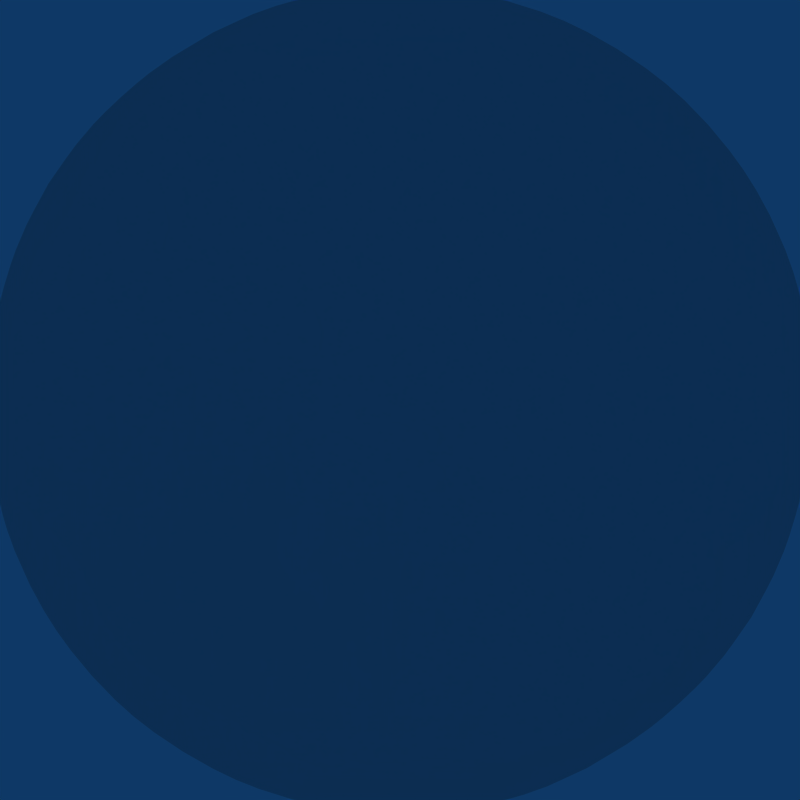 # Source: Reflection.blend  (saved by Blender 2.48.1; exported with 4.5.12 LTS)
import bpy
from mathutils import Matrix  # noqa: F401  (used for matrix-valued properties, if any)

bpy.ops.wm.read_factory_settings(use_empty=True)
scene = bpy.context.scene
scene.name = 'Scene'

# ---- collections
col_collection_1 = bpy.data.collections.new('Collection 1'); scene.collection.children.link(col_collection_1)

# ---- materials (node trees are filled in below, after node groups)
mat_material_001 = bpy.data.materials.new('Material.001')
mat_material_001.alpha_threshold = 0.0
mat_material_001.roughness = 0.5
mat_material_001.line_color = (0.0, 0.0, 0.0, 1.0)

# ---- material node trees

# ---- world
world_world = bpy.data.worlds.new('World'); scene.world = world_world
world_world.color = (0.05656, 0.2208, 0.4)
world_world.use_sun_shadow = False
world_world.sun_shadow_jitter_overblur = 0.0
world_world.cycles.sampling_method = 'MANUAL'
world_world.cycles.sample_map_resolution = 256

# ---- cameras
cam_camera = bpy.data.cameras.new('Camera')
cam_camera.type = 'ORTHO'
cam_camera.passepartout_alpha = 0.2
cam_camera.clip_end = 100.0
cam_camera.lens = 35.0
cam_camera.ortho_scale = 1.9
cam_camera.show_safe_areas = True
cam_camera.dof.focus_distance = 0.0
cam_camera.dof.aperture_fstop = 128.0

# ---- meshes
me_sphere = bpy.data.meshes.new('Sphere')
me_sphere.from_pydata([(0.0, 0.0, -1.0), (0.7236, -0.5257, -0.4472), (-0.2764, -0.8506, -0.4472), (-0.8944, 0.0, -0.4472), (-0.2764, 0.8506, -0.4472), (0.7236, 0.5257, -0.4472), (0.2764, -0.8506, 0.4472), (-0.7236, -0.5257, 0.4472), (-0.7236, 0.5257, 0.4472), (0.2764, 0.8506, 0.4472), (0.8944, 0.0, 0.4472), (0.0, 0.0, 1.0), (0.4253, -0.309, -0.8507), (-0.1625, -0.5, -0.8507), (0.2629, -0.809, -0.5257), (0.4253, 0.309, -0.8507), (0.8506, 0.0, -0.5257), (-0.5257, 0.0, -0.8507), (-0.6882, -0.5, -0.5257), (-0.1625, 0.5, -0.8507), (-0.6882, 0.5, -0.5257), (0.2629, 0.809, -0.5257), (0.9511, 0.309, 0.0), (0.9511, -0.309, 0.0), (0.5878, -0.809, 0.0), (0.0, -1.0, 0.0), (-0.5878, -0.809, 0.0), (-0.9511, -0.309, 0.0), (-0.9511, 0.309, 0.0), (-0.5878, 0.809, 0.0), (0.0, 1.0, 0.0), (0.5878, 0.809, 0.0), (0.6882, -0.5, 0.5257), (-0.2629, -0.809, 0.5257), (-0.8506, 0.0, 0.5257), (-0.2629, 0.809, 0.5257), (0.6882, 0.5, 0.5257), (0.5257, 0.0, 0.8507), (0.1625, -0.5, 0.8507), (-0.4253, -0.309, 0.8507), (-0.4253, 0.309, 0.8507), (0.1625, 0.5, 0.8507), (0.5972, -0.4339, -0.6746), (0.2211, -0.1606, -0.9619), (-0.2281, -0.702, -0.6746), (-0.08444, -0.2599, -0.9619), (-0.007026, -0.8627, -0.5057), (0.5128, -0.6938, -0.5057), (0.5972, 0.4339, -0.6746), (0.2211, 0.1606, -0.9619), (0.8183, -0.2733, -0.5057), (0.8183, 0.2733, -0.5057), (-0.2733, 0.0, -0.9619), (-0.7382, 0.0, -0.6746), (-0.5014, -0.702, -0.5057), (-0.8226, -0.2599, -0.5057), (-0.08444, 0.2599, -0.9619), (-0.2281, 0.702, -0.6746), (-0.8226, 0.2599, -0.5057), (-0.5014, 0.702, -0.5057), (0.5128, 0.6938, -0.5057), (-0.007026, 0.8627, -0.5057), (0.9593, 0.1606, 0.2325), (0.8705, 0.4339, -0.2325), (0.9593, -0.1606, 0.2325), (0.8705, -0.4339, -0.2325), (0.6816, -0.6938, -0.2325), (0.4492, -0.8627, 0.2325), (-0.1437, -0.9619, -0.2325), (0.1437, -0.9619, 0.2325), (-0.4492, -0.8627, -0.2325), (-0.6816, -0.6938, 0.2325), (-0.8705, -0.4339, 0.2325), (-0.9593, -0.1606, -0.2325), (-0.8705, 0.4339, 0.2325), (-0.9593, 0.1606, -0.2325), (-0.6816, 0.6938, 0.2325), (-0.4492, 0.8627, -0.2325), (0.1437, 0.9619, 0.2325), (-0.1437, 0.9619, -0.2325), (0.4492, 0.8627, 0.2325), (0.6816, 0.6938, -0.2325), (0.8226, -0.2599, 0.5057), (0.5014, -0.702, 0.5057), (-0.5128, -0.6938, 0.5057), (0.007026, -0.8627, 0.5057), (-0.8183, -0.2733, 0.5057), (-0.8183, 0.2733, 0.5057), (0.007026, 0.8627, 0.5057), (-0.5128, 0.6938, 0.5057), (0.8226, 0.2599, 0.5057), (0.5014, 0.702, 0.5057), (0.7382, 0.0, 0.6746), (0.2733, 0.0, 0.9619), (0.08444, -0.2599, 0.9619), (0.2281, -0.702, 0.6746), (-0.2211, -0.1606, 0.9619), (-0.5972, -0.4339, 0.6746), (-0.2211, 0.1606, 0.9619), (-0.5972, 0.4339, 0.6746), (0.08444, 0.2599, 0.9619), (0.2281, 0.702, 0.6746), (0.3618, -0.5878, -0.7236), (0.1382, -0.4253, -0.8944), (0.05279, -0.6882, -0.7236), (0.6708, -0.1625, -0.7236), (0.4472, 0.0, -0.8944), (0.6708, 0.1625, -0.7236), (-0.4472, -0.5257, -0.7236), (-0.3618, -0.2629, -0.8944), (-0.6382, -0.2629, -0.7236), (-0.6382, 0.2629, -0.7236), (-0.3618, 0.2629, -0.8944), (-0.4472, 0.5257, -0.7236), (0.05279, 0.6882, -0.7236), (0.1382, 0.4253, -0.8944), (0.3618, 0.5878, -0.7236), (0.9472, -0.1625, -0.2764), (0.9472, 0.1625, -0.2764), (1.0, 0.0, 0.0), (0.1382, -0.9511, -0.2764), (0.4472, -0.8506, -0.2764), (0.309, -0.9511, 0.0), (-0.8618, -0.4253, -0.2764), (-0.6708, -0.6882, -0.2764), (-0.809, -0.5878, 0.0), (-0.6708, 0.6882, -0.2764), (-0.8618, 0.4253, -0.2764), (-0.809, 0.5878, 0.0), (0.4472, 0.8506, -0.2764), (0.1382, 0.9511, -0.2764), (0.309, 0.9511, 0.0), (0.8618, -0.4253, 0.2764), (0.809, -0.5878, 0.0), (0.6708, -0.6882, 0.2764), (-0.1382, -0.9511, 0.2764), (-0.309, -0.9511, 0.0), (-0.4472, -0.8506, 0.2764), (-0.9472, -0.1625, 0.2764), (-1.0, 0.0, 0.0), (-0.9472, 0.1625, 0.2764), (-0.4472, 0.8506, 0.2764), (-0.309, 0.9511, 0.0), (-0.1382, 0.9511, 0.2764), (0.6708, 0.6882, 0.2764), (0.809, 0.5878, 0.0), (0.8618, 0.4253, 0.2764), (0.4472, -0.5257, 0.7236), (0.6382, -0.2629, 0.7236), (0.3618, -0.2629, 0.8944), (-0.3618, -0.5878, 0.7236), (-0.05279, -0.6882, 0.7236), (-0.1382, -0.4253, 0.8944), (-0.6708, 0.1625, 0.7236), (-0.6708, -0.1625, 0.7236), (-0.4472, 0.0, 0.8944), (-0.05279, 0.6882, 0.7236), (-0.3618, 0.5878, 0.7236), (-0.1382, 0.4253, 0.8944), (0.6382, 0.2629, 0.7236), (0.4472, 0.5257, 0.7236), (0.3618, 0.2629, 0.8944)], [], [(102, 47, 14), (47, 102, 42), (12, 42, 102), (42, 1, 47), (102, 103, 12), (103, 102, 104), (14, 104, 102), (104, 13, 103), (44, 46, 2), (46, 44, 104), (13, 104, 44), (104, 14, 46), (45, 103, 13), (103, 45, 43), (0, 43, 45), (43, 12, 103), (105, 16, 50), (50, 42, 105), (12, 105, 42), (42, 50, 1), (105, 12, 106), (106, 107, 105), (16, 105, 107), (107, 106, 15), (48, 5, 51), (51, 107, 48), (15, 48, 107), (107, 51, 16), (49, 15, 106), (106, 43, 49), (0, 49, 43), (43, 106, 12), (108, 54, 18), (54, 108, 44), (13, 44, 108), (44, 2, 54), (108, 109, 13), (109, 108, 110), (18, 110, 108), (110, 17, 109), (53, 55, 3), (55, 53, 110), (17, 110, 53), (110, 18, 55), (52, 109, 17), (109, 52, 45), (0, 45, 52), (45, 13, 109), (111, 58, 20), (58, 111, 53), (17, 53, 111), (53, 3, 58), (111, 112, 17), (112, 111, 113), (20, 113, 111), (113, 19, 112), (57, 59, 4), (59, 57, 113), (19, 113, 57), (113, 20, 59), (56, 112, 19), (112, 56, 52), (0, 52, 56), (52, 17, 112), (114, 61, 21), (61, 114, 57), (19, 57, 114), (57, 4, 61), (114, 115, 19), (115, 114, 116), (21, 116, 114), (116, 15, 115), (48, 60, 5), (60, 48, 116), (15, 116, 48), (116, 21, 60), (49, 115, 15), (115, 49, 56), (0, 56, 49), (56, 19, 115), (117, 23, 65), (65, 50, 117), (16, 117, 50), (50, 65, 1), (117, 16, 118), (118, 119, 117), (23, 117, 119), (119, 118, 22), (62, 10, 64), (64, 119, 62), (22, 62, 119), (119, 64, 23), (63, 22, 118), (118, 51, 63), (5, 63, 51), (51, 118, 16), (120, 25, 68), (68, 46, 120), (14, 120, 46), (46, 68, 2), (120, 14, 121), (121, 122, 120), (25, 120, 122), (122, 121, 24), (67, 6, 69), (69, 122, 67), (24, 67, 122), (122, 69, 25), (66, 24, 121), (121, 47, 66), (1, 66, 47), (47, 121, 14), (123, 27, 73), (73, 55, 123), (18, 123, 55), (55, 73, 3), (123, 18, 124), (124, 125, 123), (27, 123, 125), (125, 124, 26), (71, 7, 72), (72, 125, 71), (26, 71, 125), (125, 72, 27), (70, 26, 124), (124, 54, 70), (2, 70, 54), (54, 124, 18), (126, 29, 77), (77, 59, 126), (20, 126, 59), (59, 77, 4), (126, 20, 127), (127, 128, 126), (29, 126, 128), (128, 127, 28), (74, 8, 76), (76, 128, 74), (28, 74, 128), (128, 76, 29), (75, 28, 127), (127, 58, 75), (3, 75, 58), (58, 127, 20), (129, 31, 81), (81, 60, 129), (21, 129, 60), (60, 81, 5), (129, 21, 130), (130, 131, 129), (31, 129, 131), (131, 130, 30), (78, 9, 80), (80, 131, 78), (30, 78, 131), (131, 80, 31), (79, 30, 130), (130, 61, 79), (4, 79, 61), (61, 130, 21), (132, 82, 32), (82, 132, 64), (23, 64, 132), (64, 10, 82), (132, 133, 23), (133, 132, 134), (32, 134, 132), (134, 24, 133), (67, 83, 6), (83, 67, 134), (24, 134, 67), (134, 32, 83), (66, 133, 24), (133, 66, 65), (1, 65, 66), (65, 23, 133), (135, 85, 33), (85, 135, 69), (25, 69, 135), (69, 6, 85), (135, 136, 25), (136, 135, 137), (33, 137, 135), (137, 26, 136), (71, 84, 7), (84, 71, 137), (26, 137, 71), (137, 33, 84), (70, 136, 26), (136, 70, 68), (2, 68, 70), (68, 25, 136), (138, 86, 34), (86, 138, 72), (27, 72, 138), (72, 7, 86), (138, 139, 27), (139, 138, 140), (34, 140, 138), (140, 28, 139), (74, 87, 8), (87, 74, 140), (28, 140, 74), (140, 34, 87), (75, 139, 28), (139, 75, 73), (3, 73, 75), (73, 27, 139), (141, 89, 35), (89, 141, 76), (29, 76, 141), (76, 8, 89), (141, 142, 29), (142, 141, 143), (35, 143, 141), (143, 30, 142), (78, 88, 9), (88, 78, 143), (30, 143, 78), (143, 35, 88), (79, 142, 30), (142, 79, 77), (4, 77, 79), (77, 29, 142), (144, 91, 36), (91, 144, 80), (31, 80, 144), (80, 9, 91), (144, 145, 31), (145, 144, 146), (36, 146, 144), (146, 22, 145), (62, 90, 10), (90, 62, 146), (22, 146, 62), (146, 36, 90), (63, 145, 22), (145, 63, 81), (5, 81, 63), (81, 31, 145), (147, 38, 95), (95, 83, 147), (32, 147, 83), (83, 95, 6), (147, 32, 148), (148, 149, 147), (38, 147, 149), (149, 148, 37), (93, 11, 94), (94, 149, 93), (37, 93, 149), (149, 94, 38), (92, 37, 148), (148, 82, 92), (10, 92, 82), (82, 148, 32), (150, 39, 97), (97, 84, 150), (33, 150, 84), (84, 97, 7), (150, 33, 151), (151, 152, 150), (39, 150, 152), (152, 151, 38), (94, 11, 96), (96, 152, 94), (38, 94, 152), (152, 96, 39), (95, 38, 151), (151, 85, 95), (6, 95, 85), (85, 151, 33), (153, 40, 99), (99, 87, 153), (34, 153, 87), (87, 99, 8), (153, 34, 154), (154, 155, 153), (40, 153, 155), (155, 154, 39), (96, 11, 98), (98, 155, 96), (39, 96, 155), (155, 98, 40), (97, 39, 154), (154, 86, 97), (7, 97, 86), (86, 154, 34), (156, 41, 101), (101, 88, 156), (35, 156, 88), (88, 101, 9), (156, 35, 157), (157, 158, 156), (41, 156, 158), (158, 157, 40), (98, 11, 100), (100, 158, 98), (40, 98, 158), (158, 100, 41), (99, 40, 157), (157, 89, 99), (8, 99, 89), (89, 157, 35), (159, 37, 92), (92, 90, 159), (36, 159, 90), (90, 92, 10), (159, 36, 160), (160, 161, 159), (37, 159, 161), (161, 160, 41), (100, 11, 93), (93, 161, 100), (41, 100, 161), (161, 93, 37), (101, 41, 160), (160, 91, 101), (9, 101, 91), (91, 160, 36)])
me_sphere.polygons.foreach_set('use_smooth', [True] * 320)
_uv = me_sphere.uv_layers.new(name='UVTex')
_uv.uv.foreach_set('vector', [0.5843, 0.2543, 0.5941, 0.3389, 0.5568, 0.3319, 0.5941, 0.3389, 0.5843, 0.2543, 0.6295, 0.2751, 0.6295, 0.191, 0.6295, 0.2751, 0.5843, 0.2543, 0.6295, 0.2751, 0.6295, 0.3592, 0.5941, 0.3389, 0.5843, 0.2543, 0.5568, 0.1637, 0.6295, 0.191, 0.5568, 0.1637, 0.5843, 0.2543, 0.5294, 0.2543, 0.5568, 0.3319, 0.5294, 0.2543, 0.5843, 0.2543, 0.5294, 0.2543, 0.4842, 0.191, 0.5568, 0.1637, 0.4842, 0.2751, 0.5196, 0.3389, 0.4842, 0.3592, 0.5196, 0.3389, 0.4842, 0.2751, 0.5294, 0.2543, 0.4842, 0.191, 0.5294, 0.2543, 0.4842, 0.2751, 0.5294, 0.2543, 0.5568, 0.3319, 0.5196, 0.3389, 0.4842, 0.107, 0.5568, 0.1637, 0.4842, 0.191, 0.5568, 0.1637, 0.4842, 0.107, 0.6295, 0.107, 0.9813, 0.02289, 0.6295, 0.107, 0.4842, 0.107, 0.6295, 0.107, 0.6295, 0.191, 0.5568, 0.1637, 0.6747, 0.2543, 0.7022, 0.3319, 0.6649, 0.339, 0.6649, 0.339, 0.6295, 0.2751, 0.6747, 0.2543, 0.6295, 0.191, 0.6747, 0.2543, 0.6295, 0.2751, 0.6295, 0.2751, 0.6649, 0.339, 0.6295, 0.3592, 0.6747, 0.2543, 0.6295, 0.191, 0.7022, 0.1637, 0.7022, 0.1637, 0.7296, 0.2543, 0.6747, 0.2543, 0.7022, 0.3319, 0.6747, 0.2543, 0.7296, 0.2543, 0.7296, 0.2543, 0.7022, 0.1637, 0.7748, 0.191, 0.7748, 0.2751, 0.7748, 0.3592, 0.7394, 0.339, 0.7394, 0.339, 0.7296, 0.2543, 0.7748, 0.2751, 0.7748, 0.191, 0.7748, 0.2751, 0.7296, 0.2543, 0.7296, 0.2543, 0.7394, 0.339, 0.7022, 0.3319, 0.7748, 0.107, 0.7748, 0.191, 0.7022, 0.1637, 0.7022, 0.1637, 0.6295, 0.107, 0.7748, 0.107, 0.9813, 0.02289, 0.7748, 0.107, 0.6295, 0.107, 0.6295, 0.107, 0.7022, 0.1637, 0.6295, 0.191, 0.439, 0.2543, 0.4488, 0.3389, 0.4115, 0.3319, 0.4488, 0.3389, 0.439, 0.2543, 0.4842, 0.2751, 0.4842, 0.191, 0.4842, 0.2751, 0.439, 0.2543, 0.4842, 0.2751, 0.4842, 0.3592, 0.4488, 0.3389, 0.439, 0.2543, 0.4115, 0.1637, 0.4842, 0.191, 0.4115, 0.1637, 0.439, 0.2543, 0.384, 0.2543, 0.4115, 0.3319, 0.384, 0.2543, 0.439, 0.2543, 0.384, 0.2543, 0.3389, 0.191, 0.4115, 0.1637, 0.3389, 0.2751, 0.3742, 0.339, 0.3389, 0.3592, 0.3742, 0.339, 0.3389, 0.2751, 0.384, 0.2543, 0.3389, 0.191, 0.384, 0.2543, 0.3389, 0.2751, 0.384, 0.2543, 0.4115, 0.3319, 0.3742, 0.339, 0.3389, 0.107, 0.4115, 0.1637, 0.3389, 0.191, 0.4115, 0.1637, 0.3389, 0.107, 0.4842, 0.107, 0.2547, 0.02289, 0.4842, 0.107, 0.3389, 0.107, 0.4842, 0.107, 0.4842, 0.191, 0.4115, 0.1637, 0.2937, 0.2543, 0.3035, 0.339, 0.2662, 0.3319, 0.3035, 0.339, 0.2937, 0.2543, 0.3389, 0.2751, 0.3389, 0.191, 0.3389, 0.2751, 0.2937, 0.2543, 0.3389, 0.2751, 0.3389, 0.3592, 0.3035, 0.339, 0.2937, 0.2543, 0.2662, 0.1637, 0.3389, 0.191, 0.2662, 0.1637, 0.2937, 0.2543, 0.2387, 0.2543, 0.2662, 0.3319, 0.2387, 0.2543, 0.2937, 0.2543, 0.2387, 0.2543, 0.1935, 0.191, 0.2662, 0.1637, 0.1935, 0.2751, 0.2289, 0.3389, 0.1935, 0.3592, 0.2289, 0.3389, 0.1935, 0.2751, 0.2387, 0.2543, 0.1935, 0.191, 0.2387, 0.2543, 0.1935, 0.2751, 0.2387, 0.2543, 0.2662, 0.3319, 0.2289, 0.3389, 0.1935, 0.107, 0.2662, 0.1637, 0.1935, 0.191, 0.2662, 0.1637, 0.1935, 0.107, 0.3389, 0.107, 0.2547, 0.02289, 0.3389, 0.107, 0.1935, 0.107, 0.3389, 0.107, 0.3389, 0.191, 0.2662, 0.1637, 0.875, 0.2543, 0.8847, 0.3389, 0.8475, 0.3319, 0.8847, 0.3389, 0.875, 0.2543, 0.9201, 0.2751, 0.9201, 0.191, 0.9201, 0.2751, 0.875, 0.2543, 0.1935, 0.2751, 0.1935, 0.3592, 0.1581, 0.3389, 0.875, 0.2543, 0.8475, 0.1637, 0.9201, 0.191, 0.8475, 0.1637, 0.875, 0.2543, 0.82, 0.2543, 0.8475, 0.3319, 0.82, 0.2543, 0.875, 0.2543, 0.82, 0.2543, 0.7748, 0.191, 0.8475, 0.1637, 0.7748, 0.2751, 0.8102, 0.3389, 0.7748, 0.3592, 0.8102, 0.3389, 0.7748, 0.2751, 0.82, 0.2543, 0.7748, 0.191, 0.82, 0.2543, 0.7748, 0.2751, 0.82, 0.2543, 0.8475, 0.3319, 0.8102, 0.3389, 0.7748, 0.107, 0.8475, 0.1637, 0.7748, 0.191, 0.8475, 0.1637, 0.7748, 0.107, 0.9201, 0.107, 0.9813, 0.02289, 0.9201, 0.107, 0.7748, 0.107, 0.9201, 0.107, 0.9201, 0.191, 0.8475, 0.1637, 0.6825, 0.4149, 0.6658, 0.5, 0.6487, 0.4287, 0.6487, 0.4287, 0.6649, 0.339, 0.6825, 0.4149, 0.7022, 0.3319, 0.6825, 0.4149, 0.6649, 0.339, 0.6649, 0.339, 0.6487, 0.4287, 0.6295, 0.3592, 0.6825, 0.4149, 0.7022, 0.3319, 0.7218, 0.4149, 0.7218, 0.4149, 0.7022, 0.5, 0.6825, 0.4149, 0.6658, 0.5, 0.6825, 0.4149, 0.7022, 0.5, 0.7022, 0.5, 0.7218, 0.4149, 0.7385, 0.5, 0.7213, 0.5713, 0.7022, 0.6408, 0.683, 0.5713, 0.683, 0.5713, 0.7022, 0.5, 0.7213, 0.5713, 0.7385, 0.5, 0.7213, 0.5713, 0.7022, 0.5, 0.7022, 0.5, 0.683, 0.5713, 0.6658, 0.5, 0.7556, 0.4287, 0.7385, 0.5, 0.7218, 0.4149, 0.7218, 0.4149, 0.7394, 0.339, 0.7556, 0.4287, 0.7748, 0.3592, 0.7556, 0.4287, 0.7394, 0.339, 0.7394, 0.339, 0.7218, 0.4149, 0.7022, 0.3319, 0.5372, 0.4149, 0.5205, 0.5, 0.5034, 0.4287, 0.5034, 0.4287, 0.5196, 0.3389, 0.5372, 0.4149, 0.5568, 0.3319, 0.5372, 0.4149, 0.5196, 0.3389, 0.5196, 0.3389, 0.5034, 0.4287, 0.4842, 0.3592, 0.5372, 0.4149, 0.5568, 0.3319, 0.5765, 0.4149, 0.5765, 0.4149, 0.5568, 0.5, 0.5372, 0.4149, 0.5205, 0.5, 0.5372, 0.4149, 0.5568, 0.5, 0.5568, 0.5, 0.5765, 0.4149, 0.5932, 0.5, 0.576, 0.5713, 0.5568, 0.6408, 0.5376, 0.5713, 0.5376, 0.5713, 0.5568, 0.5, 0.576, 0.5713, 0.5932, 0.5, 0.576, 0.5713, 0.5568, 0.5, 0.5568, 0.5, 0.5376, 0.5713, 0.5205, 0.5, 0.6103, 0.4287, 0.5932, 0.5, 0.5765, 0.4149, 0.5765, 0.4149, 0.5941, 0.3389, 0.6103, 0.4287, 0.6295, 0.3592, 0.6103, 0.4287, 0.5941, 0.3389, 0.5941, 0.3389, 0.5765, 0.4149, 0.5568, 0.3319, 0.3919, 0.4149, 0.3752, 0.5, 0.358, 0.4287, 0.358, 0.4287, 0.3742, 0.339, 0.3919, 0.4149, 0.4115, 0.3319, 0.3919, 0.4149, 0.3742, 0.339, 0.3742, 0.339, 0.358, 0.4287, 0.3389, 0.3592, 0.3919, 0.4149, 0.4115, 0.3319, 0.4312, 0.4149, 0.4312, 0.4149, 0.4115, 0.5, 0.3919, 0.4149, 0.3752, 0.5, 0.3919, 0.4149, 0.4115, 0.5, 0.4115, 0.5, 0.4312, 0.4149, 0.4478, 0.5, 0.4307, 0.5713, 0.4115, 0.6408, 0.3923, 0.5713, 0.3923, 0.5713, 0.4115, 0.5, 0.4307, 0.5713, 0.4478, 0.5, 0.4307, 0.5713, 0.4115, 0.5, 0.4115, 0.5, 0.3923, 0.5713, 0.3752, 0.5, 0.465, 0.4287, 0.4478, 0.5, 0.4312, 0.4149, 0.4312, 0.4149, 0.4488, 0.3389, 0.465, 0.4287, 0.4842, 0.3592, 0.465, 0.4287, 0.4488, 0.3389, 0.4488, 0.3389, 0.4312, 0.4149, 0.4115, 0.3319, 0.2466, 0.4149, 0.2299, 0.5, 0.2127, 0.4287, 0.2127, 0.4287, 0.2289, 0.3389, 0.2466, 0.4149, 0.2662, 0.3319, 0.2466, 0.4149, 0.2289, 0.3389, 0.2289, 0.3389, 0.2127, 0.4287, 0.1935, 0.3592, 0.2466, 0.4149, 0.2662, 0.3319, 0.2858, 0.4149, 0.2858, 0.4149, 0.2662, 0.5, 0.2466, 0.4149, 0.2299, 0.5, 0.2466, 0.4149, 0.2662, 0.5, 0.2662, 0.5, 0.2858, 0.4149, 0.3025, 0.5, 0.2854, 0.5713, 0.2662, 0.6408, 0.247, 0.5713, 0.247, 0.5713, 0.2662, 0.5, 0.2854, 0.5713, 0.3025, 0.5, 0.2854, 0.5713, 0.2662, 0.5, 0.2662, 0.5, 0.247, 0.5713, 0.2299, 0.5, 0.3197, 0.4287, 0.3025, 0.5, 0.2858, 0.4149, 0.2858, 0.4149, 0.3035, 0.339, 0.3197, 0.4287, 0.3389, 0.3592, 0.3197, 0.4287, 0.3035, 0.339, 0.3035, 0.339, 0.2858, 0.4149, 0.2662, 0.3319, 0.8278, 0.4149, 0.8111, 0.5, 0.794, 0.4287, 0.794, 0.4287, 0.8102, 0.3389, 0.8278, 0.4149, 0.8475, 0.3319, 0.8278, 0.4149, 0.8102, 0.3389, 0.8102, 0.3389, 0.794, 0.4287, 0.7748, 0.3592, 0.8278, 0.4149, 0.8475, 0.3319, 0.8671, 0.4149, 0.8671, 0.4149, 0.8475, 0.5, 0.8278, 0.4149, 0.8111, 0.5, 0.8278, 0.4149, 0.8475, 0.5, 0.8475, 0.5, 0.8671, 0.4149, 0.8838, 0.5, 0.8667, 0.5713, 0.8475, 0.6408, 0.8283, 0.5713, 0.8283, 0.5713, 0.8475, 0.5, 0.8667, 0.5713, 0.8838, 0.5, 0.8667, 0.5713, 0.8475, 0.5, 0.8475, 0.5, 0.8283, 0.5713, 0.8111, 0.5, 0.9009, 0.4287, 0.8838, 0.5, 0.8671, 0.4149, 0.8671, 0.4149, 0.8847, 0.3389, 0.9009, 0.4287, 0.1935, 0.3592, 0.1743, 0.4287, 0.1581, 0.3389, 0.8847, 0.3389, 0.8671, 0.4149, 0.8475, 0.3319, 0.6491, 0.5851, 0.6668, 0.661, 0.6295, 0.6681, 0.6668, 0.661, 0.6491, 0.5851, 0.683, 0.5713, 0.6658, 0.5, 0.683, 0.5713, 0.6491, 0.5851, 0.683, 0.5713, 0.7022, 0.6408, 0.6668, 0.661, 0.6491, 0.5851, 0.6295, 0.5, 0.6658, 0.5, 0.6295, 0.5, 0.6491, 0.5851, 0.6099, 0.5851, 0.6295, 0.6681, 0.6099, 0.5851, 0.6491, 0.5851, 0.6099, 0.5851, 0.5932, 0.5, 0.6295, 0.5, 0.576, 0.5713, 0.5922, 0.6611, 0.5568, 0.6408, 0.5922, 0.6611, 0.576, 0.5713, 0.6099, 0.5851, 0.5932, 0.5, 0.6099, 0.5851, 0.576, 0.5713, 0.6099, 0.5851, 0.6295, 0.6681, 0.5922, 0.6611, 0.6103, 0.4287, 0.6295, 0.5, 0.5932, 0.5, 0.6295, 0.5, 0.6103, 0.4287, 0.6487, 0.4287, 0.6295, 0.3592, 0.6487, 0.4287, 0.6103, 0.4287, 0.6487, 0.4287, 0.6658, 0.5, 0.6295, 0.5, 0.5038, 0.5851, 0.5214, 0.6611, 0.4842, 0.6681, 0.5214, 0.6611, 0.5038, 0.5851, 0.5376, 0.5713, 0.5205, 0.5, 0.5376, 0.5713, 0.5038, 0.5851, 0.5376, 0.5713, 0.5568, 0.6408, 0.5214, 0.6611, 0.5038, 0.5851, 0.4842, 0.5, 0.5205, 0.5, 0.4842, 0.5, 0.5038, 0.5851, 0.4645, 0.5851, 0.4842, 0.6681, 0.4645, 0.5851, 0.5038, 0.5851, 0.4645, 0.5851, 0.4478, 0.5, 0.4842, 0.5, 0.4307, 0.5713, 0.4469, 0.6611, 0.4115, 0.6408, 0.4469, 0.6611, 0.4307, 0.5713, 0.4645, 0.5851, 0.4478, 0.5, 0.4645, 0.5851, 0.4307, 0.5713, 0.4645, 0.5851, 0.4842, 0.6681, 0.4469, 0.6611, 0.465, 0.4287, 0.4842, 0.5, 0.4478, 0.5, 0.4842, 0.5, 0.465, 0.4287, 0.5034, 0.4287, 0.4842, 0.3592, 0.5034, 0.4287, 0.465, 0.4287, 0.5034, 0.4287, 0.5205, 0.5, 0.4842, 0.5, 0.3585, 0.5851, 0.3761, 0.6611, 0.3389, 0.6681, 0.3761, 0.6611, 0.3585, 0.5851, 0.3923, 0.5713, 0.3752, 0.5, 0.3923, 0.5713, 0.3585, 0.5851, 0.3923, 0.5713, 0.4115, 0.6408, 0.3761, 0.6611, 0.3585, 0.5851, 0.3389, 0.5, 0.3752, 0.5, 0.3389, 0.5, 0.3585, 0.5851, 0.3192, 0.5851, 0.3389, 0.6681, 0.3192, 0.5851, 0.3585, 0.5851, 0.3192, 0.5851, 0.3025, 0.5, 0.3389, 0.5, 0.2854, 0.5713, 0.3016, 0.6611, 0.2662, 0.6408, 0.3016, 0.6611, 0.2854, 0.5713, 0.3192, 0.5851, 0.3025, 0.5, 0.3192, 0.5851, 0.2854, 0.5713, 0.3192, 0.5851, 0.3389, 0.6681, 0.3016, 0.6611, 0.3197, 0.4287, 0.3389, 0.5, 0.3025, 0.5, 0.3389, 0.5, 0.3197, 0.4287, 0.358, 0.4287, 0.3389, 0.3592, 0.358, 0.4287, 0.3197, 0.4287, 0.358, 0.4287, 0.3752, 0.5, 0.3389, 0.5, 0.2132, 0.5851, 0.2308, 0.6611, 0.1935, 0.6681, 0.2308, 0.6611, 0.2132, 0.5851, 0.247, 0.5713, 0.2299, 0.5, 0.247, 0.5713, 0.2132, 0.5851, 0.247, 0.5713, 0.2662, 0.6408, 0.2308, 0.6611, 0.2132, 0.5851, 0.1935, 0.5, 0.2299, 0.5, 0.1935, 0.5, 0.2132, 0.5851, 0.1739, 0.5851, 0.1935, 0.6681, 0.1739, 0.5851, 0.2132, 0.5851, 0.1739, 0.5851, 0.1572, 0.5, 0.1935, 0.5, 0.8667, 0.5713, 0.8829, 0.6611, 0.8475, 0.6408, 0.8829, 0.6611, 0.8667, 0.5713, 0.9005, 0.5851, 0.8838, 0.5, 0.9005, 0.5851, 0.8667, 0.5713, 0.9005, 0.5851, 0.9201, 0.6681, 0.8829, 0.6611, 0.1743, 0.4287, 0.1935, 0.5, 0.1572, 0.5, 0.1935, 0.5, 0.1743, 0.4287, 0.2127, 0.4287, 0.1935, 0.3592, 0.2127, 0.4287, 0.1743, 0.4287, 0.2127, 0.4287, 0.2299, 0.5, 0.1935, 0.5, 0.7945, 0.5851, 0.8121, 0.6611, 0.7748, 0.6681, 0.8121, 0.6611, 0.7945, 0.5851, 0.8283, 0.5713, 0.8111, 0.5, 0.8283, 0.5713, 0.7945, 0.5851, 0.8283, 0.5713, 0.8475, 0.6408, 0.8121, 0.6611, 0.7945, 0.5851, 0.7748, 0.5, 0.8111, 0.5, 0.7748, 0.5, 0.7945, 0.5851, 0.7552, 0.5851, 0.7748, 0.6681, 0.7552, 0.5851, 0.7945, 0.5851, 0.7552, 0.5851, 0.7385, 0.5, 0.7748, 0.5, 0.7213, 0.5713, 0.7375, 0.661, 0.7022, 0.6408, 0.7375, 0.661, 0.7213, 0.5713, 0.7552, 0.5851, 0.7385, 0.5, 0.7552, 0.5851, 0.7213, 0.5713, 0.7552, 0.5851, 0.7748, 0.6681, 0.7375, 0.661, 0.7556, 0.4287, 0.7748, 0.5, 0.7385, 0.5, 0.7748, 0.5, 0.7556, 0.4287, 0.794, 0.4287, 0.7748, 0.3592, 0.794, 0.4287, 0.7556, 0.4287, 0.794, 0.4287, 0.8111, 0.5, 0.7748, 0.5, 0.602, 0.7457, 0.5568, 0.809, 0.5568, 0.7249, 0.5568, 0.7249, 0.5922, 0.6611, 0.602, 0.7457, 0.6295, 0.6681, 0.602, 0.7457, 0.5922, 0.6611, 0.5922, 0.6611, 0.5568, 0.7249, 0.5568, 0.6408, 0.602, 0.7457, 0.6295, 0.6681, 0.657, 0.7457, 0.657, 0.7457, 0.6295, 0.8363, 0.602, 0.7457, 0.5568, 0.809, 0.602, 0.7457, 0.6295, 0.8363, 0.6295, 0.8363, 0.657, 0.7457, 0.7022, 0.809, 0.7022, 0.893, 0.618, 0.9771, 0.5568, 0.893, 0.5568, 0.893, 0.6295, 0.8363, 0.7022, 0.893, 0.7022, 0.809, 0.7022, 0.893, 0.6295, 0.8363, 0.6295, 0.8363, 0.5568, 0.893, 0.5568, 0.809, 0.7022, 0.7249, 0.7022, 0.809, 0.657, 0.7457, 0.657, 0.7457, 0.6668, 0.661, 0.7022, 0.7249, 0.7022, 0.6408, 0.7022, 0.7249, 0.6668, 0.661, 0.6668, 0.661, 0.657, 0.7457, 0.6295, 0.6681, 0.4567, 0.7457, 0.4115, 0.809, 0.4115, 0.7249, 0.4115, 0.7249, 0.4469, 0.6611, 0.4567, 0.7457, 0.4842, 0.6681, 0.4567, 0.7457, 0.4469, 0.6611, 0.4469, 0.6611, 0.4115, 0.7249, 0.4115, 0.6408, 0.4567, 0.7457, 0.4842, 0.6681, 0.5117, 0.7457, 0.5117, 0.7457, 0.4842, 0.8363, 0.4567, 0.7457, 0.4115, 0.809, 0.4567, 0.7457, 0.4842, 0.8363, 0.4842, 0.8363, 0.5117, 0.7457, 0.5568, 0.809, 0.5568, 0.893, 0.618, 0.9771, 0.4115, 0.893, 0.4115, 0.893, 0.4842, 0.8363, 0.5568, 0.893, 0.5568, 0.809, 0.5568, 0.893, 0.4842, 0.8363, 0.4842, 0.8363, 0.4115, 0.893, 0.4115, 0.809, 0.5568, 0.7249, 0.5568, 0.809, 0.5117, 0.7457, 0.5117, 0.7457, 0.5214, 0.6611, 0.5568, 0.7249, 0.5568, 0.6408, 0.5568, 0.7249, 0.5214, 0.6611, 0.5214, 0.6611, 0.5117, 0.7457, 0.4842, 0.6681, 0.3114, 0.7457, 0.2662, 0.809, 0.2662, 0.7249, 0.2662, 0.7249, 0.3016, 0.6611, 0.3114, 0.7457, 0.3389, 0.6681, 0.3114, 0.7457, 0.3016, 0.6611, 0.3016, 0.6611, 0.2662, 0.7249, 0.2662, 0.6408, 0.3114, 0.7457, 0.3389, 0.6681, 0.3663, 0.7457, 0.3663, 0.7457, 0.3389, 0.8363, 0.3114, 0.7457, 0.2662, 0.809, 0.3114, 0.7457, 0.3389, 0.8363, 0.3389, 0.8363, 0.3663, 0.7457, 0.4115, 0.809, 0.4115, 0.893, 0.618, 0.9771, 0.2662, 0.893, 0.2662, 0.893, 0.3389, 0.8363, 0.4115, 0.893, 0.4115, 0.809, 0.4115, 0.893, 0.3389, 0.8363, 0.3389, 0.8363, 0.2662, 0.893, 0.2662, 0.809, 0.4115, 0.7249, 0.4115, 0.809, 0.3663, 0.7457, 0.3663, 0.7457, 0.3761, 0.6611, 0.4115, 0.7249, 0.4115, 0.6408, 0.4115, 0.7249, 0.3761, 0.6611, 0.3761, 0.6611, 0.3663, 0.7457, 0.3389, 0.6681, 0.8927, 0.7457, 0.8475, 0.809, 0.8475, 0.7249, 0.8475, 0.7249, 0.8829, 0.6611, 0.8927, 0.7457, 0.9201, 0.6681, 0.8927, 0.7457, 0.8829, 0.6611, 0.8829, 0.6611, 0.8475, 0.7249, 0.8475, 0.6408, 0.1661, 0.7457, 0.1935, 0.6681, 0.221, 0.7457, 0.221, 0.7457, 0.1935, 0.8363, 0.1661, 0.7457, 0.8475, 0.809, 0.8927, 0.7457, 0.9201, 0.8363, 0.1935, 0.8363, 0.221, 0.7457, 0.2662, 0.809, 0.9928, 0.893, 0.618, 0.9771, 0.8475, 0.893, 0.8475, 0.893, 0.9201, 0.8363, 0.9928, 0.893, 0.2662, 0.809, 0.2662, 0.893, 0.1935, 0.8363, 0.9201, 0.8363, 0.8475, 0.893, 0.8475, 0.809, 0.2662, 0.7249, 0.2662, 0.809, 0.221, 0.7457, 0.221, 0.7457, 0.2308, 0.6611, 0.2662, 0.7249, 0.2662, 0.6408, 0.2662, 0.7249, 0.2308, 0.6611, 0.2308, 0.6611, 0.221, 0.7457, 0.1935, 0.6681, 0.7473, 0.7457, 0.7022, 0.809, 0.7022, 0.7249, 0.7022, 0.7249, 0.7375, 0.661, 0.7473, 0.7457, 0.7748, 0.6681, 0.7473, 0.7457, 0.7375, 0.661, 0.7375, 0.661, 0.7022, 0.7249, 0.7022, 0.6408, 0.7473, 0.7457, 0.7748, 0.6681, 0.8023, 0.7457, 0.8023, 0.7457, 0.7748, 0.8363, 0.7473, 0.7457, 0.7022, 0.809, 0.7473, 0.7457, 0.7748, 0.8363, 0.7748, 0.8363, 0.8023, 0.7457, 0.8475, 0.809, 0.8475, 0.893, 0.618, 0.9771, 0.7022, 0.893, 0.7022, 0.893, 0.7748, 0.8363, 0.8475, 0.893, 0.8475, 0.809, 0.8475, 0.893, 0.7748, 0.8363, 0.7748, 0.8363, 0.7022, 0.893, 0.7022, 0.809, 0.8475, 0.7249, 0.8475, 0.809, 0.8023, 0.7457, 0.8023, 0.7457, 0.8121, 0.6611, 0.8475, 0.7249, 0.8475, 0.6408, 0.8475, 0.7249, 0.8121, 0.6611, 0.8121, 0.6611, 0.8023, 0.7457, 0.7748, 0.6681])
me_sphere.materials.append(mat_material_001)
me_sphere.use_remesh_preserve_volume = False
me_sphere.use_remesh_preserve_attributes = False
me_sphere.use_mirror_vertex_groups = False
me_sphere.update()

# ---- objects
ob_sphere = bpy.data.objects.new('Sphere', me_sphere)
ob_camera = bpy.data.objects.new('Camera', cam_camera)

# ---- transforms, parenting, visibility, modifiers, constraints
ob_sphere.location = (0.0, 0.0, 0.0)
ob_sphere.lock_rotations_4d = False
ob_sphere.empty_display_type = 'ARROWS'
ob_sphere.lineart.crease_threshold = 0.0
_m = ob_sphere.modifiers.new('Subsurf', 'SUBSURF')
_m.uv_smooth = 'PRESERVE_CORNERS'
_m.quality = 2
_m.show_only_control_edges = False
ob_camera.location = (0.0, -3.0, 0.0)
ob_camera.rotation_euler = (1.571, 1.367e-16, 1.367e-16)
ob_camera.lock_rotations_4d = False
ob_camera.empty_display_type = 'ARROWS'
ob_camera.color = (0.0, 0.0, 0.0, 0.0)
ob_camera.display_type = 'WIRE'
ob_camera.lineart.crease_threshold = 0.0

# ---- collection membership
col_collection_1.objects.link(ob_sphere)
col_collection_1.objects.link(ob_camera)

# ---- scene / render settings (as saved in the file)
scene.camera = ob_camera
scene.frame_start = 1; scene.frame_end = 250; scene.frame_set(1)
scene.render.engine = 'BLENDER_EEVEE_NEXT'
scene.render.image_settings.color_mode = 'RGB'
scene.render.image_settings.compression = 90
scene.render.resolution_x = 512
scene.render.resolution_y = 512
scene.render.pixel_aspect_x = 100.0
scene.render.pixel_aspect_y = 100.0
scene.render.fps = 25
scene.render.dither_intensity = 0.0
scene.render.use_compositing = False
scene.render.use_sequencer = False
scene.render.bake_margin = 2
scene.render.bake_bias = 0.0
scene.render.use_stamp_time = False
scene.render.use_stamp_date = False
scene.render.use_stamp_frame = False
scene.render.use_stamp_camera = False
scene.render.use_stamp_scene = False
scene.render.use_stamp_filename = False
scene.render.use_stamp_render_time = False
scene.render.stamp_font_size = 0
scene.cycles.use_denoising = False
scene.cycles.samples = 10
scene.cycles.sampling_pattern = 'TABULATED_SOBOL'
scene.cycles.light_sampling_threshold = 0.0
scene.cycles.use_adaptive_sampling = False
scene.cycles.use_light_tree = False
scene.cycles.blur_glossy = 0.0
scene.cycles.volume_bounces = 1
scene.cycles.pixel_filter_type = 'GAUSSIAN'
scene.cycles.sample_clamp_indirect = 0.0
scene.view_settings.view_transform = 'Raw'
bpy.context.view_layer.update()
